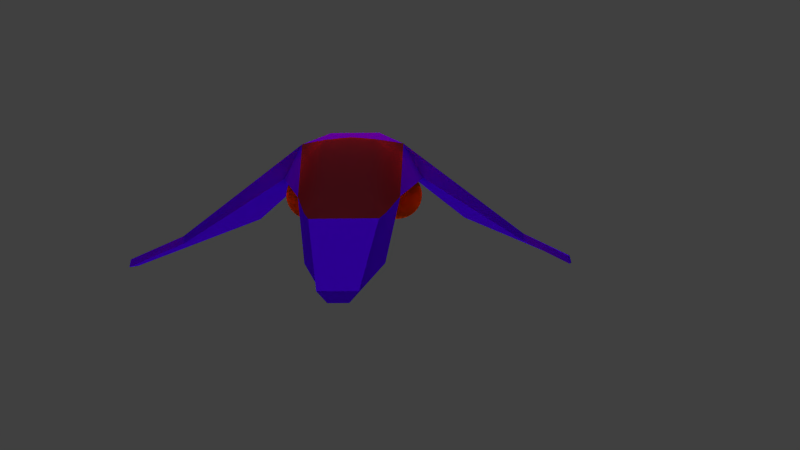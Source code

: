 # Source: ship1.blend  (saved by Blender 2.61.0; exported with 4.5.12 LTS)
import bpy
from mathutils import Matrix  # noqa: F401  (used for matrix-valued properties, if any)

bpy.ops.wm.read_factory_settings(use_empty=True)
scene = bpy.context.scene
scene.name = 'Scene'

# ---- collections
col_collection_1 = bpy.data.collections.new('Collection 1'); scene.collection.children.link(col_collection_1)

# ---- materials (node trees are filled in below, after node groups)
mat_material = bpy.data.materials.new('Material')
mat_material.alpha_threshold = 0.0
mat_material.use_transparent_shadow = False
mat_material.diffuse_color = (0.06741, 0.0, 0.8, 1.0)
mat_material.roughness = 0.5
mat_material.line_color = (0.0, 0.0, 0.0, 1.0)
mat_material_001 = bpy.data.materials.new('Material.001')
mat_material_001.alpha_threshold = 0.0
mat_material_001.use_transparent_shadow = False
mat_material_001.diffuse_color = (0.1193, 0.01095, 0.01702, 1.0)
mat_material_001.roughness = 0.5
mat_material_001.line_color = (0.0, 0.0, 0.0, 0.7)
mat_material_002 = bpy.data.materials.new('Material.002')
mat_material_002.alpha_threshold = 0.0
mat_material_002.use_transparent_shadow = False
mat_material_002.diffuse_color = (0.8, 0.07216, 0.0, 1.0)
mat_material_002.roughness = 0.5
mat_material_002.line_color = (0.0, 0.0, 0.0, 1.0)

# ---- material node trees

# ---- world
world_world = bpy.data.worlds.new('World'); scene.world = world_world
world_world.color = (0.05088, 0.05088, 0.05088)
world_world.use_sun_shadow = False
world_world.sun_shadow_jitter_overblur = 0.0
world_world.cycles.sampling_method = 'MANUAL'
world_world.cycles.sample_map_resolution = 256

# ---- cameras
cam_camera = bpy.data.cameras.new('Camera')
cam_camera.clip_end = 100.0
cam_camera.lens = 35.0
cam_camera.sensor_width = 32.0
cam_camera.sensor_height = 18.0
cam_camera.ortho_scale = 7.314
cam_camera.dof.focus_distance = 0.0
cam_camera.dof.aperture_fstop = 128.0

# ---- lights
light_point_003 = bpy.data.lights.new('Point.003', 'POINT')
light_point_003.color = (1.0, 0.0, 0.0)
light_point_003.transmission_factor = 0.0
light_point_003.energy = 100.0
light_point_003.shadow_buffer_clip_start = 0.5
light_point_003.shadow_soft_size = 1.0
light_point_003.shadow_maximum_resolution = 0.006
light_point_003.use_absolute_resolution = True
light_point_003.cycles.use_multiple_importance_sampling = False
light_point_002 = bpy.data.lights.new('Point.002', 'POINT')
light_point_002.color = (1.0, 0.0, 0.0)
light_point_002.transmission_factor = 0.0
light_point_002.energy = 100.0
light_point_002.shadow_buffer_clip_start = 0.5
light_point_002.shadow_soft_size = 1.0
light_point_002.shadow_maximum_resolution = 0.006
light_point_002.use_absolute_resolution = True
light_point_002.cycles.use_multiple_importance_sampling = False
light_point_001 = bpy.data.lights.new('Point.001', 'POINT')
light_point_001.color = (1.0, 0.0, 0.0)
light_point_001.transmission_factor = 0.0
light_point_001.energy = 100.0
light_point_001.shadow_buffer_clip_start = 0.5
light_point_001.shadow_soft_size = 1.0
light_point_001.shadow_maximum_resolution = 0.006
light_point_001.use_absolute_resolution = True
light_point_001.cycles.use_multiple_importance_sampling = False
light_point = bpy.data.lights.new('Point', 'POINT')
light_point.color = (1.0, 0.0, 0.0)
light_point.transmission_factor = 0.0
light_point.energy = 100.0
light_point.shadow_buffer_clip_start = 0.5
light_point.shadow_soft_size = 1.0
light_point.shadow_maximum_resolution = 0.006
light_point.use_absolute_resolution = True
light_point.cycles.use_multiple_importance_sampling = False
light_lamp_001 = bpy.data.lights.new('Lamp.001', 'SUN')
light_lamp_001.transmission_factor = 0.0
light_lamp_001.cutoff_distance = 30.0
light_lamp_001.angle = 1.571
light_lamp_001.energy = 1.0
light_lamp_001.shadow_buffer_clip_start = 1.001
light_lamp_001.shadow_soft_size = 1.0
light_lamp_001.shadow_cascade_max_distance = 1000.0
light_lamp_001.cycles.use_multiple_importance_sampling = False
light_lamp = bpy.data.lights.new('Lamp', 'SUN')
light_lamp.transmission_factor = 0.0
light_lamp.cutoff_distance = 30.0
light_lamp.angle = 1.571
light_lamp.energy = 1.0
light_lamp.shadow_buffer_clip_start = 1.001
light_lamp.shadow_soft_size = 1.0
light_lamp.shadow_cascade_max_distance = 1000.0
light_lamp.cycles.use_multiple_importance_sampling = False

# ---- meshes
me_cube = bpy.data.meshes.new('Cube')
me_cube.from_pydata([(0.52, -0.9958, 0.05595), (0.5785, -0.9958, 0.05018), (0.6348, -0.9958, 0.03311), (0.6867, -0.9958, 0.00539), (0.7321, -0.2089, -0.03192), (0.7694, -0.2089, -0.07738), (0.7972, -0.2089, -0.1292), (0.8142, -0.2089, -0.1855), (0.82, -0.2089, -0.2441), (0.8142, -0.2089, -0.3026), (0.7972, -0.2089, -0.3589), (0.7694, -0.2089, -0.4107), (0.7321, -0.2089, -0.4562), (0.6867, -0.2089, -0.4935), (0.6348, -0.2089, -0.5212), (0.5785, -0.2089, -0.5383), (0.52, -0.2089, -0.5441), (0.4615, -0.2089, -0.5383), (0.4052, -0.2089, -0.5212), (0.3533, -0.2089, -0.4935), (0.3079, -0.2089, -0.4562), (0.2706, -0.2089, -0.4107), (0.2428, -0.2089, -0.3589), (0.2258, -0.2089, -0.3026), (0.22, -0.4558, -0.2441), (0.2258, -0.6573, -0.1855), (0.2428, -0.8703, -0.1292), (0.2706, -1.113, -0.07738), (0.3079, -1.06, -0.03192), (0.3533, -0.9958, 0.00539), (0.4052, -1.025, 0.03311), (0.4615, -0.9958, 0.05018), (0.331, -1.409, -0.05233), (0.3683, -1.409, -0.056), (0.4041, -1.409, -0.06687), (0.4372, -1.409, -0.08452), (0.4661, -1.409, -0.1083), (0.4898, -1.409, -0.1372), (0.5075, -1.409, -0.1702), (0.5184, -1.409, -0.2061), (0.522, -1.409, -0.2433), (0.5184, -1.409, -0.2806), (0.5075, -1.409, -0.3164), (0.4898, -1.409, -0.3494), (0.4661, -1.409, -0.3784), (0.4372, -1.409, -0.4021), (0.4041, -1.409, -0.4198), (0.3683, -1.409, -0.4306), (0.331, -1.409, -0.4343), (0.2938, -1.409, -0.4306), (0.258, -1.409, -0.4198), (0.2249, -1.409, -0.4021), (0.196, -1.409, -0.3784), (0.1722, -1.409, -0.3494), (0.1546, -1.409, -0.3164), (0.1437, -1.409, -0.2806), (0.1401, -1.409, -0.2433), (0.1437, -1.409, -0.2061), (0.1546, -1.409, -0.1702), (0.1722, -1.409, -0.1372), (0.196, -1.409, -0.1083), (0.2249, -1.409, -0.08452), (0.258, -1.409, -0.06687), (0.2938, -1.409, -0.056), (0.52, -0.632, -0.09633), (0.42, -0.8581, -0.2441), (-0.52, -0.9957, 0.05997), (-0.4615, -0.9957, 0.05421), (-0.4052, -1.025, 0.03713), (-0.3533, -0.9957, 0.009412), (-0.3079, -1.06, -0.0279), (-0.2706, -1.113, -0.07336), (-0.2428, -0.8702, -0.1252), (-0.2258, -0.6572, -0.1815), (-0.22, -0.4557, -0.24), (-0.2258, -0.2088, -0.2986), (-0.2428, -0.2088, -0.3548), (-0.2706, -0.2088, -0.4067), (-0.3079, -0.2088, -0.4522), (-0.3533, -0.2088, -0.4895), (-0.4052, -0.2088, -0.5172), (-0.4615, -0.2088, -0.5343), (-0.52, -0.2088, -0.54), (-0.5785, -0.2088, -0.5343), (-0.6348, -0.2088, -0.5172), (-0.6867, -0.2088, -0.4895), (-0.7321, -0.2088, -0.4522), (-0.7694, -0.2088, -0.4067), (-0.7972, -0.2088, -0.3548), (-0.8142, -0.2088, -0.2986), (-0.82, -0.2088, -0.24), (-0.8142, -0.2088, -0.1815), (-0.7972, -0.2088, -0.1252), (-0.7694, -0.2088, -0.07336), (-0.7321, -0.2088, -0.0279), (-0.6867, -0.9957, 0.009412), (-0.6348, -0.9957, 0.03713), (-0.5785, -0.9957, 0.05421), (-0.331, -1.409, -0.04977), (-0.2938, -1.409, -0.05344), (-0.258, -1.409, -0.06431), (-0.2249, -1.409, -0.08196), (-0.196, -1.409, -0.1057), (-0.1722, -1.409, -0.1347), (-0.1546, -1.409, -0.1677), (-0.1437, -1.409, -0.2035), (-0.1401, -1.409, -0.2408), (-0.1437, -1.409, -0.278), (-0.1546, -1.409, -0.3138), (-0.1722, -1.409, -0.3469), (-0.196, -1.409, -0.3758), (-0.2249, -1.409, -0.3996), (-0.258, -1.409, -0.4172), (-0.2938, -1.409, -0.4281), (-0.331, -1.409, -0.4317), (-0.3683, -1.409, -0.4281), (-0.4041, -1.409, -0.4172), (-0.4372, -1.409, -0.3996), (-0.4661, -1.409, -0.3758), (-0.4898, -1.409, -0.3469), (-0.5075, -1.409, -0.3138), (-0.5184, -1.409, -0.278), (-0.522, -1.409, -0.2408), (-0.5184, -1.409, -0.2035), (-0.5075, -1.409, -0.1677), (-0.4898, -1.409, -0.1347), (-0.4661, -1.409, -0.1057), (-0.4372, -1.409, -0.08196), (-0.4041, -1.409, -0.06431), (-0.3683, -1.409, -0.05344), (-0.52, -0.6319, -0.09231), (-0.42, -0.858, -0.24), (0.8326, -0.203, -0.03015), (0.4089, -1.331, -0.03015), (-0.4089, -1.331, -0.03015), (-0.8326, -0.203, -0.03015), (0.6007, -0.203, 0.3903), (0.4089, -1.331, 0.1548), (-0.4089, -1.331, 0.1548), (-0.6007, -0.203, 0.3903), (-1.455, -2.0, -0.9378), (-2.007, 0.14, -0.6324), (2.007, 0.14, -0.6324), (1.455, -2.0, -0.9378), (-2.007, 0.14, -0.7227), (-1.455, -2.0, -1.028), (1.455, -2.0, -1.028), (2.007, 0.14, -0.7227), (2.605, 0.05139, -1.028), (2.402, 0.9841, -0.7292), (2.376, 0.9841, -0.6389), (2.579, 0.05139, -0.9378), (-2.605, 0.05139, -1.028), (-2.402, 0.9841, -0.7292), (-2.579, 0.05139, -0.9378), (-2.376, 0.9841, -0.6389), (-0.3313, -0.203, -0.3053), (0.3313, -0.203, -0.3053), (-0.4125, 1.585, -0.5022), (0.4125, 1.585, -0.5022), (0.3559, 1.585, -0.03015), (-0.3559, 1.585, -0.03015), (-0.1951, 2.554, -0.4443), (0.1951, 2.554, -0.4443), (-0.1011, 2.531, -0.5692), (0.1011, 2.531, -0.5692), (0.5644, 0.6909, -0.03015), (-0.5644, 0.6909, -0.03015), (0.0, -1.568, 0.1548), (-0.3004, -0.7672, 0.4231), (0.3004, -0.7672, 0.4231), (-0.4227, 0.6909, 0.239), (0.4227, 0.6909, 0.239), (-0.4771, 0.2439, 0.3521), (-0.4262, 1.138, 0.04458), (0.4771, 0.2439, 0.3521), (0.4262, 1.138, 0.04458), (-0.5281, 0.02049, 0.3611), (-0.4452, 0.4674, 0.2994), (-0.4238, 1.361, -0.03083), (-0.4173, 0.9143, 0.1416), (0.5281, 0.02049, 0.3611), (0.4452, 0.4674, 0.2994), (0.4238, 1.361, -0.03083), (0.4173, 0.9143, 0.1416), (0.0, 0.6909, 0.414), (0.0, 0.2439, 0.5271), (0.0, 1.138, 0.2196), (0.0, 0.02049, 0.5113), (0.0, 0.4674, 0.4744), (0.0, 0.9143, 0.3166), (0.0, 1.361, 0.08487), (0.2815, 0.6909, 0.388), (-0.2815, 0.6909, 0.388), (0.2909, 0.2439, 0.501), (-0.2909, 0.2439, 0.501), (-0.2721, 1.138, 0.1936), (0.2721, 1.138, 0.1936), (0.2957, 0.02049, 0.4852), (-0.2957, 0.02049, 0.4852), (0.2862, 0.4674, 0.4484), (-0.2862, 0.4674, 0.4484), (0.2768, 0.9143, 0.2906), (-0.2768, 0.9143, 0.2906), (-0.2673, 1.361, 0.08767), (0.2673, 1.361, 0.08767)], [], [(65, 33, 32), (65, 34, 33), (65, 35, 34), (65, 36, 35), (64, 4, 5), (65, 37, 36), (64, 5, 6), (65, 38, 37), (64, 6, 7), (65, 39, 38), (64, 7, 8), (65, 40, 39), (64, 8, 9), (65, 41, 40), (64, 9, 10), (65, 42, 41), (64, 10, 11), (65, 43, 42), (64, 11, 12), (65, 44, 43), (64, 12, 13), (65, 45, 44), (64, 13, 14), (65, 46, 45), (64, 14, 15), (65, 47, 46), (64, 15, 16), (65, 48, 47), (64, 16, 17), (65, 49, 48), (64, 17, 18), (65, 50, 49), (64, 18, 19), (65, 51, 50), (64, 19, 20), (65, 52, 51), (64, 20, 21), (65, 53, 52), (64, 21, 22), (65, 54, 53), (64, 22, 23), (65, 55, 54), (65, 56, 55), (65, 57, 56), (65, 58, 57), (65, 59, 58), (65, 60, 59), (65, 61, 60), (65, 62, 61), (65, 63, 62), (65, 32, 63), (131, 99, 98), (131, 100, 99), (131, 101, 100), (131, 102, 101), (131, 103, 102), (131, 104, 103), (131, 105, 104), (131, 106, 105), (131, 107, 106), (130, 75, 76), (131, 108, 107), (130, 76, 77), (131, 109, 108), (130, 77, 78), (131, 110, 109), (130, 78, 79), (131, 111, 110), (130, 79, 80), (131, 112, 111), (130, 80, 81), (131, 113, 112), (130, 81, 82), (131, 114, 113), (130, 82, 83), (131, 115, 114), (130, 83, 84), (131, 116, 115), (130, 84, 85), (131, 117, 116), (130, 85, 86), (131, 118, 117), (130, 86, 87), (131, 119, 118), (130, 87, 88), (131, 120, 119), (130, 88, 89), (131, 121, 120), (130, 89, 90), (131, 122, 121), (130, 90, 91), (131, 123, 122), (130, 91, 92), (131, 124, 123), (130, 92, 93), (131, 125, 124), (130, 93, 94), (131, 126, 125), (131, 127, 126), (131, 128, 127), (131, 129, 128), (131, 98, 129), (166, 157, 159), (166, 132, 157), (167, 158, 156), (135, 167, 156), (132, 133, 157), (134, 135, 156), (133, 134, 156), (133, 156, 157), (132, 166, 136), (135, 139, 167), (162, 163, 165), (162, 165, 164), (159, 158, 164), (159, 164, 165), (160, 159, 165), (160, 165, 163), (158, 161, 164), (161, 162, 164), (161, 160, 163), (161, 163, 162), (157, 156, 158), (157, 158, 159), (152, 154, 155), (152, 155, 153), (149, 150, 151), (149, 151, 148), (140, 141, 154), (141, 155, 154), (142, 143, 151), (142, 151, 150), (141, 144, 153), (141, 153, 155), (145, 140, 152), (140, 154, 152), (144, 145, 152), (144, 152, 153), (143, 146, 148), (143, 148, 151), (147, 142, 149), (142, 150, 149), (146, 147, 148), (147, 149, 148), (133, 132, 146), (132, 147, 146), (132, 136, 142), (132, 142, 147), (137, 133, 143), (133, 146, 143), (135, 134, 145), (135, 145, 144), (134, 138, 140), (134, 140, 145), (139, 135, 141), (135, 144, 141), (136, 137, 143), (136, 143, 142), (138, 139, 140), (139, 141, 140), (138, 168, 169), (137, 170, 168), (136, 170, 137), (168, 170, 169), (138, 169, 139), (134, 168, 138), (133, 168, 134), (133, 137, 168), (136, 139, 169), (136, 169, 170), (139, 177, 167), (177, 173, 167), (173, 178, 167), (178, 171, 167), (171, 180, 167), (180, 174, 167), (174, 179, 167), (183, 176, 166), (176, 184, 166), (184, 172, 166), (172, 182, 166), (182, 175, 166), (175, 181, 166), (181, 136, 166), (188, 139, 136), (191, 160, 161), (181, 198, 136), (198, 188, 136), (188, 199, 139), (199, 177, 139), (179, 204, 161), (204, 191, 161), (191, 205, 160), (205, 183, 160), (159, 160, 183), (159, 183, 166), (158, 179, 161), (158, 167, 179), (204, 179, 174), (204, 174, 196), (191, 204, 196), (191, 196, 187), (205, 191, 197), (191, 187, 197), (183, 205, 176), (205, 197, 176), (196, 174, 180), (196, 180, 203), (187, 196, 203), (187, 203, 190), (197, 187, 202), (187, 190, 202), (176, 197, 184), (197, 202, 184), (203, 180, 171), (203, 171, 193), (190, 203, 193), (190, 193, 185), (202, 190, 192), (190, 185, 192), (184, 202, 172), (202, 192, 172), (193, 171, 178), (193, 178, 201), (185, 193, 201), (185, 201, 189), (192, 185, 200), (185, 189, 200), (172, 192, 182), (192, 200, 182), (201, 178, 173), (201, 173, 195), (189, 201, 195), (189, 195, 186), (200, 189, 194), (189, 186, 194), (182, 200, 175), (200, 194, 175), (195, 173, 199), (173, 177, 199), (186, 195, 188), (195, 199, 188), (194, 186, 188), (194, 188, 198), (175, 194, 198), (175, 198, 181), (98, 66, 129), (66, 97, 129), (96, 128, 97), (128, 129, 97), (95, 127, 96), (127, 128, 96), (94, 126, 95), (126, 127, 95), (93, 125, 94), (125, 126, 94), (92, 124, 93), (124, 125, 93), (91, 123, 92), (123, 124, 92), (90, 122, 91), (122, 123, 91), (89, 121, 122), (89, 122, 90), (88, 120, 121), (88, 121, 89), (87, 119, 120), (87, 120, 88), (86, 118, 119), (86, 119, 87), (85, 117, 118), (85, 118, 86), (84, 116, 117), (84, 117, 85), (83, 115, 116), (83, 116, 84), (82, 114, 115), (82, 115, 83), (81, 113, 114), (81, 114, 82), (80, 112, 113), (80, 113, 81), (79, 111, 112), (79, 112, 80), (78, 110, 111), (78, 111, 79), (77, 109, 110), (77, 110, 78), (76, 108, 109), (76, 109, 77), (75, 107, 108), (75, 108, 76), (74, 106, 107), (74, 107, 75), (73, 105, 106), (73, 106, 74), (72, 104, 105), (72, 105, 73), (71, 103, 104), (71, 104, 72), (70, 102, 71), (102, 103, 71), (69, 101, 70), (101, 102, 70), (68, 100, 69), (100, 101, 69), (67, 99, 68), (99, 100, 68), (66, 98, 67), (98, 99, 67), (32, 0, 31), (32, 31, 63), (30, 62, 63), (30, 63, 31), (29, 61, 62), (29, 62, 30), (28, 60, 61), (28, 61, 29), (27, 59, 60), (27, 60, 28), (26, 58, 27), (58, 59, 27), (25, 57, 26), (57, 58, 26), (24, 56, 25), (56, 57, 25), (23, 55, 24), (55, 56, 24), (22, 54, 23), (54, 55, 23), (21, 53, 22), (53, 54, 22), (20, 52, 21), (52, 53, 21), (19, 51, 20), (51, 52, 20), (18, 50, 19), (50, 51, 19), (17, 49, 18), (49, 50, 18), (16, 48, 17), (48, 49, 17), (15, 47, 16), (47, 48, 16), (14, 46, 15), (46, 47, 15), (13, 45, 14), (45, 46, 14), (12, 44, 13), (44, 45, 13), (11, 43, 12), (43, 44, 12), (10, 42, 11), (42, 43, 11), (9, 41, 10), (41, 42, 10), (8, 40, 9), (40, 41, 9), (7, 39, 40), (7, 40, 8), (6, 38, 39), (6, 39, 7), (5, 37, 38), (5, 38, 6), (4, 36, 37), (4, 37, 5), (3, 35, 36), (3, 36, 4), (2, 34, 35), (2, 35, 3), (1, 33, 34), (1, 34, 2), (0, 32, 33), (0, 33, 1), (136, 166, 167), (136, 167, 139), (166, 183, 179), (166, 179, 167), (160, 161, 179), (160, 179, 183)])
me_cube.polygons.foreach_set('use_smooth', [1, 1, 1, 1, 1, 1, 1, 1, 1, 1, 1, 1, 1, 1, 1, 1, 1, 1, 1, 1, 1, 1, 1, 1, 1, 1, 1, 1, 1, 1, 1, 1, 1, 1, 1, 1, 1, 1, 1, 1, 1, 1, 1, 1, 1, 1, 1, 1, 1, 1, 1, 1, 1, 1, 1, 1, 1, 1, 1, 1, 1, 1, 1, 1, 1, 1, 1, 1, 1, 1, 1, 1, 1, 1, 1, 1, 1, 1, 1, 1, 1, 1, 1, 1, 1, 1, 1, 1, 1, 1, 1, 1, 1, 1, 1, 1, 1, 1, 1, 1, 1, 1, 0, 0, 0, 0, 0, 0, 0, 0, 0, 0, 0, 0, 0, 0, 0, 0, 0, 0, 0, 0, 0, 0, 0, 0, 0, 0, 0, 0, 0, 0, 0, 0, 0, 0, 0, 0, 0, 0, 0, 0, 0, 0, 0, 0, 0, 0, 0, 0, 0, 0, 0, 0, 0, 0, 0, 0, 0, 0, 0, 0, 0, 0, 0, 0, 0, 0, 0, 0, 1, 1, 1, 1, 1, 1, 1, 1, 1, 1, 1, 1, 1, 1, 1, 1, 1, 1, 1, 1, 1, 1, 1, 1, 0, 0, 0, 0, 1, 1, 1, 1, 1, 1, 1, 1, 1, 1, 1, 1, 1, 1, 1, 1, 1, 1, 1, 1, 1, 1, 1, 1, 1, 1, 1, 1, 1, 1, 1, 1, 1, 1, 1, 1, 1, 1, 1, 1, 1, 1, 1, 1, 1, 1, 1, 1, 1, 1, 1, 1, 1, 1, 1, 1, 1, 1, 1, 1, 1, 1, 1, 1, 1, 1, 1, 1, 1, 1, 1, 1, 1, 1, 1, 1, 1, 1, 1, 1, 1, 1, 1, 1, 1, 1, 1, 1, 1, 1, 1, 1, 1, 1, 1, 1, 1, 1, 1, 1, 1, 1, 1, 1, 1, 1, 1, 1, 1, 1, 1, 1, 1, 1, 1, 1, 1, 1, 1, 1, 1, 1, 1, 1, 1, 1, 1, 1, 1, 1, 1, 1, 1, 1, 1, 1, 1, 1, 1, 1, 1, 1, 1, 1, 1, 1, 1, 1, 1, 1, 1, 1, 1, 1, 1, 1, 1, 1, 1, 1, 1, 1, 1, 1, 1, 1, 1, 1, 1, 1, 1, 1, 1, 1, 1, 1, 1, 1, 1, 1, 0, 0])
me_cube.polygons.foreach_set('material_index', [2, 2, 2, 2, 2, 2, 2, 2, 2, 2, 2, 2, 2, 2, 2, 2, 2, 2, 2, 2, 2, 2, 2, 2, 2, 2, 2, 2, 2, 2, 2, 2, 2, 2, 2, 2, 2, 2, 2, 2, 2, 2, 2, 2, 2, 2, 2, 2, 2, 2, 2, 2, 2, 2, 2, 2, 2, 2, 2, 2, 2, 2, 2, 2, 2, 2, 2, 2, 2, 2, 2, 2, 2, 2, 2, 2, 2, 2, 2, 2, 2, 2, 2, 2, 2, 2, 2, 2, 2, 2, 2, 2, 2, 2, 2, 2, 2, 2, 2, 2, 2, 2, 0, 0, 0, 0, 0, 0, 0, 0, 0, 0, 0, 0, 0, 0, 0, 0, 0, 0, 0, 0, 0, 0, 0, 0, 0, 0, 0, 0, 0, 0, 0, 0, 0, 0, 0, 0, 0, 0, 0, 0, 0, 0, 0, 0, 0, 0, 0, 0, 0, 0, 0, 0, 0, 0, 0, 0, 0, 0, 0, 0, 0, 0, 0, 0, 0, 0, 0, 0, 1, 1, 1, 1, 1, 1, 1, 1, 1, 1, 1, 1, 1, 1, 1, 1, 1, 1, 1, 1, 1, 1, 1, 1, 0, 0, 0, 0, 1, 1, 1, 1, 1, 1, 1, 1, 1, 1, 1, 1, 1, 1, 1, 1, 1, 1, 1, 1, 1, 1, 1, 1, 1, 1, 1, 1, 1, 1, 1, 1, 1, 1, 1, 1, 1, 1, 1, 1, 1, 1, 1, 1, 1, 1, 1, 1, 0, 0, 0, 0, 0, 0, 2, 0, 0, 0, 0, 0, 0, 0, 0, 0, 0, 0, 0, 0, 0, 0, 0, 0, 0, 0, 0, 0, 0, 0, 0, 0, 0, 0, 0, 0, 0, 0, 0, 0, 0, 0, 0, 0, 0, 0, 0, 0, 0, 0, 0, 0, 0, 0, 0, 0, 0, 0, 0, 0, 0, 0, 0, 0, 0, 0, 0, 0, 0, 0, 0, 0, 0, 0, 0, 0, 0, 0, 0, 0, 0, 0, 0, 0, 0, 0, 0, 0, 0, 0, 0, 0, 0, 0, 0, 0, 0, 0, 0, 0, 0, 0, 0, 0, 0, 0, 0, 0, 0, 0, 0, 0, 0, 0, 0, 0, 0, 0, 0, 0, 0, 0, 0, 0, 0, 0, 0, 0, 0, 0, 0, 0, 0, 0])
_uv = me_cube.uv_layers.new(name='UVMap')
_uv.uv.foreach_set('vector', [0.8489, 0.06656, 0.7994, 0.08076, 0.7961, 0.07093, 0.8489, 0.06656, 0.8043, 0.08953, 0.7994, 0.08076, 0.8489, 0.06656, 0.8106, 0.09703, 0.8043, 0.08953, 0.8489, 0.06656, 0.818, 0.1031, 0.8106, 0.09703, 0.3543, 0.8475, 0.3833, 0.8523, 0.3833, 0.8563, 0.8489, 0.06656, 0.8261, 0.1077, 0.818, 0.1031, 0.3543, 0.8475, 0.3833, 0.8563, 0.3828, 0.8605, 0.8489, 0.06656, 0.8348, 0.1107, 0.8261, 0.1077, 0.3543, 0.8475, 0.3828, 0.8605, 0.3819, 0.8647, 0.8489, 0.06656, 0.8437, 0.1123, 0.8348, 0.1107, 0.3543, 0.8475, 0.3819, 0.8647, 0.3803, 0.8689, 0.8489, 0.06656, 0.8527, 0.1123, 0.8437, 0.1123, 0.3543, 0.8475, 0.3803, 0.8689, 0.3781, 0.873, 0.8489, 0.06656, 0.8616, 0.1108, 0.8527, 0.1123, 0.3543, 0.8475, 0.3781, 0.873, 0.3752, 0.8769, 0.8489, 0.06656, 0.8702, 0.1078, 0.8616, 0.1108, 0.3543, 0.8475, 0.3752, 0.8769, 0.3716, 0.8802, 0.8489, 0.06656, 0.8782, 0.1033, 0.8702, 0.1078, 0.3543, 0.8475, 0.3716, 0.8802, 0.3675, 0.8831, 0.8489, 0.06656, 0.8854, 0.09746, 0.8782, 0.1033, 0.3543, 0.8475, 0.3675, 0.8831, 0.3628, 0.8852, 0.8489, 0.06656, 0.8917, 0.09025, 0.8854, 0.09746, 0.3543, 0.8475, 0.3628, 0.8852, 0.3579, 0.8865, 0.8489, 0.06656, 0.8966, 0.08183, 0.8917, 0.09025, 0.3543, 0.8475, 0.3579, 0.8865, 0.3527, 0.8869, 0.8489, 0.06656, 0.9, 0.07238, 0.8966, 0.08183, 0.3543, 0.8475, 0.3527, 0.8869, 0.3476, 0.8863, 0.8489, 0.06656, 0.9016, 0.06219, 0.9, 0.07238, 0.3543, 0.8475, 0.3476, 0.8863, 0.3426, 0.885, 0.8489, 0.06656, 0.9011, 0.05159, 0.9016, 0.06219, 0.3543, 0.8475, 0.3426, 0.885, 0.3379, 0.883, 0.8489, 0.06656, 0.8985, 0.04104, 0.9011, 0.05159, 0.3543, 0.8475, 0.3379, 0.883, 0.3337, 0.8802, 0.8489, 0.06656, 0.8936, 0.03103, 0.8985, 0.04104, 0.3543, 0.8475, 0.3337, 0.8802, 0.33, 0.8767, 0.8489, 0.06656, 0.8866, 0.02209, 0.8936, 0.03103, 0.3543, 0.8475, 0.33, 0.8767, 0.3269, 0.8728, 0.8489, 0.06656, 0.8777, 0.01473, 0.8866, 0.02209, 0.3543, 0.8475, 0.3269, 0.8728, 0.3245, 0.8685, 0.8489, 0.06656, 0.8672, 0.009415, 0.8777, 0.01473, 0.3543, 0.8475, 0.3245, 0.8685, 0.3229, 0.864, 0.8489, 0.06656, 0.8558, 0.006481, 0.8672, 0.009415, 0.8489, 0.06656, 0.8439, 0.006132, 0.8558, 0.006481, 0.8489, 0.06656, 0.8323, 0.008406, 0.8439, 0.006132, 0.8489, 0.06656, 0.8214, 0.01317, 0.8323, 0.008406, 0.8489, 0.06656, 0.812, 0.02012, 0.8214, 0.01317, 0.8489, 0.06656, 0.8044, 0.02884, 0.812, 0.02012, 0.8489, 0.06656, 0.7989, 0.03882, 0.8044, 0.02884, 0.8489, 0.06656, 0.7957, 0.04952, 0.7989, 0.03882, 0.8489, 0.06656, 0.7948, 0.06038, 0.7957, 0.04952, 0.8489, 0.06656, 0.7961, 0.07093, 0.7948, 0.06038, 0.5919, 0.8925, 0.5405, 0.9072, 0.54, 0.8968, 0.5919, 0.8925, 0.5431, 0.9176, 0.5405, 0.9072, 0.5919, 0.8925, 0.5479, 0.9275, 0.5431, 0.9176, 0.5919, 0.8925, 0.5548, 0.9363, 0.5479, 0.9275, 0.5919, 0.8925, 0.5636, 0.9436, 0.5548, 0.9363, 0.5919, 0.8925, 0.5739, 0.9488, 0.5636, 0.9436, 0.5919, 0.8925, 0.5852, 0.9517, 0.5739, 0.9488, 0.5919, 0.8925, 0.5969, 0.952, 0.5852, 0.9517, 0.5919, 0.8925, 0.6084, 0.9498, 0.5969, 0.952, 0.5124, 0.8475, 0.54, 0.8686, 0.5378, 0.8728, 0.5919, 0.8925, 0.619, 0.9451, 0.6084, 0.9498, 0.5124, 0.8475, 0.5378, 0.8728, 0.5349, 0.8768, 0.5919, 0.8925, 0.6283, 0.9382, 0.619, 0.9451, 0.5124, 0.8475, 0.5349, 0.8768, 0.5313, 0.8802, 0.5919, 0.8925, 0.6358, 0.9297, 0.6283, 0.9382, 0.5124, 0.8475, 0.5313, 0.8802, 0.5271, 0.8831, 0.5919, 0.8925, 0.6412, 0.9198, 0.6358, 0.9297, 0.5124, 0.8475, 0.5271, 0.8831, 0.5225, 0.8852, 0.5919, 0.8925, 0.6444, 0.9093, 0.6412, 0.9198, 0.5124, 0.8475, 0.5225, 0.8852, 0.5175, 0.8865, 0.5919, 0.8925, 0.6452, 0.8986, 0.6444, 0.9093, 0.5124, 0.8475, 0.5175, 0.8865, 0.5124, 0.8868, 0.5919, 0.8925, 0.644, 0.8882, 0.6452, 0.8986, 0.5124, 0.8475, 0.5124, 0.8868, 0.5072, 0.8864, 0.5919, 0.8925, 0.6408, 0.8785, 0.644, 0.8882, 0.5124, 0.8475, 0.5072, 0.8864, 0.5023, 0.8851, 0.5919, 0.8925, 0.6359, 0.8699, 0.6408, 0.8785, 0.5124, 0.8475, 0.5023, 0.8851, 0.4976, 0.8831, 0.5919, 0.8925, 0.6297, 0.8625, 0.6359, 0.8699, 0.5124, 0.8475, 0.4976, 0.8831, 0.4934, 0.8804, 0.5919, 0.8925, 0.6224, 0.8565, 0.6297, 0.8625, 0.5124, 0.8475, 0.4934, 0.8804, 0.4897, 0.877, 0.5919, 0.8925, 0.6144, 0.852, 0.6224, 0.8565, 0.5124, 0.8475, 0.4897, 0.877, 0.4866, 0.8732, 0.5919, 0.8925, 0.6059, 0.849, 0.6144, 0.852, 0.5124, 0.8475, 0.4866, 0.8732, 0.4842, 0.8691, 0.5919, 0.8925, 0.5971, 0.8475, 0.6059, 0.849, 0.5124, 0.8475, 0.4842, 0.8691, 0.4825, 0.8647, 0.5919, 0.8925, 0.5882, 0.8475, 0.5971, 0.8475, 0.5124, 0.8475, 0.4825, 0.8647, 0.4815, 0.8603, 0.5919, 0.8925, 0.5795, 0.8489, 0.5882, 0.8475, 0.5124, 0.8475, 0.4815, 0.8603, 0.4811, 0.8558, 0.5919, 0.8925, 0.571, 0.8519, 0.5795, 0.8489, 0.5124, 0.8475, 0.4811, 0.8558, 0.4812, 0.8516, 0.5919, 0.8925, 0.5631, 0.8563, 0.571, 0.8519, 0.5124, 0.8475, 0.4812, 0.8516, 0.4818, 0.8475, 0.5919, 0.8925, 0.556, 0.862, 0.5631, 0.8563, 0.5919, 0.8925, 0.5498, 0.8691, 0.556, 0.862, 0.5919, 0.8925, 0.5449, 0.8774, 0.5498, 0.8691, 0.5919, 0.8925, 0.5416, 0.8868, 0.5449, 0.8774, 0.5919, 0.8925, 0.54, 0.8968, 0.5416, 0.8868, 0.5074, 0.2713, 0.3816, 0.2299, 0.586, 0.1992, 0.5074, 0.2713, 0.3786, 0.3089, 0.3816, 0.2299, 0.5074, 0.09647, 0.5846, 0.167, 0.3864, 0.1371, 0.3853, 0.05959, 0.5074, 0.09647, 0.3864, 0.1371, 0.3786, 0.3089, 0.2205, 0.2381, 0.3816, 0.2299, 0.2253, 0.1197, 0.3853, 0.05959, 0.3864, 0.1371, 0.2205, 0.2381, 0.2253, 0.1197, 0.3864, 0.1371, 0.2205, 0.2381, 0.3864, 0.1371, 0.3816, 0.2299, 0.3786, 0.3089, 0.5074, 0.2713, 0.4069, 0.3718, 0.3853, 0.05959, 0.4128, 0.0, 0.5074, 0.09647, 0.5942, 0.1827, 0.5957, 0.1853, 0.5939, 0.1855, 0.5942, 0.1827, 0.5939, 0.1855, 0.5931, 0.1834, 0.586, 0.1992, 0.5846, 0.167, 0.5931, 0.1834, 0.586, 0.1992, 0.5931, 0.1834, 0.5939, 0.1855, 0.619, 0.2283, 0.586, 0.1992, 0.5939, 0.1855, 0.619, 0.2283, 0.5939, 0.1855, 0.5957, 0.1853, 0.5846, 0.167, 0.619, 0.1365, 0.5931, 0.1834, 0.619, 0.1365, 0.5942, 0.1827, 0.5931, 0.1834, 0.619, 0.1365, 0.619, 0.2283, 0.5957, 0.1853, 0.619, 0.1365, 0.5957, 0.1853, 0.5942, 0.1827, 0.3816, 0.2299, 0.3864, 0.1371, 0.5846, 0.167, 0.3816, 0.2299, 0.5846, 0.167, 0.586, 0.1992, 0.1742, 0.4576, 0.1621, 0.4401, 0.2867, 0.3718, 0.1742, 0.4576, 0.2867, 0.3718, 0.2693, 0.4052, 0.5962, 0.8261, 0.6131, 0.8475, 0.4878, 0.7946, 0.5962, 0.8261, 0.4878, 0.7946, 0.5008, 0.7743, 0.619, 0.2866, 0.8322, 0.3092, 0.8269, 0.3718, 0.8322, 0.3092, 0.9163, 0.3366, 0.8269, 0.3718, 0.8639, 0.542, 0.7337, 0.3718, 0.9147, 0.505, 0.8639, 0.542, 0.9147, 0.505, 0.9311, 0.5997, 0.2909, 0.5369, 0.2626, 0.5279, 0.2693, 0.4052, 0.2909, 0.5369, 0.2693, 0.4052, 0.2867, 0.3718, 0.05191, 0.6151, 0.01848, 0.6122, 0.1742, 0.4576, 0.01848, 0.6122, 0.1621, 0.4401, 0.1742, 0.4576, 0.2626, 0.5279, 0.05191, 0.6151, 0.1742, 0.4576, 0.2626, 0.5279, 0.1742, 0.4576, 0.2693, 0.4052, 0.3429, 0.6217, 0.3766, 0.6183, 0.5008, 0.7743, 0.3429, 0.6217, 0.5008, 0.7743, 0.4878, 0.7946, 0.587, 0.7039, 0.6147, 0.695, 0.5962, 0.8261, 0.6147, 0.695, 0.6131, 0.8475, 0.5962, 0.8261, 0.3766, 0.6183, 0.587, 0.7039, 0.5008, 0.7743, 0.587, 0.7039, 0.5962, 0.8261, 0.5008, 0.7743, 0.3544, 0.3956, 0.5977, 0.4458, 0.3766, 0.6183, 0.5977, 0.4458, 0.587, 0.7039, 0.3766, 0.6183, 0.5977, 0.4458, 0.6452, 0.3718, 0.6147, 0.695, 0.5977, 0.4458, 0.6147, 0.695, 0.587, 0.7039, 0.3229, 0.3718, 0.3544, 0.3956, 0.3429, 0.6217, 0.3544, 0.3956, 0.3766, 0.6183, 0.3429, 0.6217, 0.2748, 0.7873, 0.03128, 0.8374, 0.05191, 0.6151, 0.2748, 0.7873, 0.05191, 0.6151, 0.2626, 0.5279, 0.03128, 0.8374, 0.0, 0.8614, 0.01848, 0.6122, 0.03128, 0.8374, 0.01848, 0.6122, 0.05191, 0.6151, 0.3229, 0.8614, 0.2748, 0.7873, 0.2909, 0.5369, 0.2748, 0.7873, 0.2626, 0.5279, 0.2909, 0.5369, 0.7037, 0.5997, 0.6452, 0.5038, 0.7337, 0.3718, 0.7037, 0.5997, 0.7337, 0.3718, 0.8639, 0.542, 0.6857, 0.1424, 0.798, 0.1424, 0.619, 0.2866, 0.798, 0.1424, 0.8322, 0.3092, 0.619, 0.2866, 0.1916, 0.1167, 0.1921, 0.1778, 0.09094, 0.1257, 0.1869, 0.2384, 0.09036, 0.2204, 0.1921, 0.1778, 0.0, 0.2758, 0.09036, 0.2204, 0.1869, 0.2384, 0.1921, 0.1778, 0.09036, 0.2204, 0.09094, 0.1257, 0.1916, 0.1167, 0.09094, 0.1257, 0.00765, 0.06056, 0.2253, 0.1197, 0.1921, 0.1778, 0.1916, 0.1167, 0.2205, 0.2381, 0.1921, 0.1778, 0.2253, 0.1197, 0.2205, 0.2381, 0.1869, 0.2384, 0.1921, 0.1778, 0.0, 0.2758, 0.00765, 0.06056, 0.09094, 0.1257, 0.0, 0.2758, 0.09094, 0.1257, 0.09036, 0.2204, 0.9273, 0.9308, 0.9216, 0.9082, 0.9417, 0.8398, 0.9216, 0.9082, 0.9164, 0.8879, 0.9417, 0.8398, 0.9164, 0.8879, 0.9149, 0.8674, 0.9417, 0.8398, 0.9149, 0.8674, 0.9138, 0.8467, 0.9417, 0.8398, 0.9138, 0.8467, 0.9153, 0.8244, 0.9417, 0.8398, 0.9153, 0.8244, 0.9171, 0.8013, 0.9417, 0.8398, 0.9171, 0.8013, 0.9168, 0.7783, 0.9417, 0.8398, 0.8265, 0.7783, 0.8262, 0.8013, 0.8016, 0.8398, 0.8262, 0.8013, 0.828, 0.8244, 0.8016, 0.8398, 0.828, 0.8244, 0.8295, 0.8467, 0.8016, 0.8398, 0.8295, 0.8467, 0.8284, 0.8674, 0.8016, 0.8398, 0.8284, 0.8674, 0.8269, 0.8879, 0.8016, 0.8398, 0.8269, 0.8879, 0.8217, 0.9082, 0.8016, 0.8398, 0.8217, 0.9082, 0.816, 0.9308, 0.8016, 0.8398, 0.8716, 0.9089, 0.9273, 0.9308, 0.816, 0.9308, 0.8716, 0.7819, 0.8365, 0.7574, 0.9068, 0.7574, 0.8217, 0.9082, 0.8457, 0.9088, 0.816, 0.9308, 0.8457, 0.9088, 0.8716, 0.9089, 0.816, 0.9308, 0.8716, 0.9089, 0.8976, 0.9088, 0.9273, 0.9308, 0.8976, 0.9088, 0.9216, 0.9082, 0.9273, 0.9308, 0.9168, 0.7783, 0.8978, 0.7823, 0.9068, 0.7574, 0.8978, 0.7823, 0.8716, 0.7819, 0.9068, 0.7574, 0.8716, 0.7819, 0.8455, 0.7823, 0.8365, 0.7574, 0.8455, 0.7823, 0.8265, 0.7783, 0.8365, 0.7574, 0.586, 0.1992, 0.619, 0.2283, 0.595, 0.2471, 0.586, 0.1992, 0.595, 0.2471, 0.5074, 0.2713, 0.5846, 0.167, 0.5936, 0.118, 0.619, 0.1365, 0.5846, 0.167, 0.5074, 0.09647, 0.5936, 0.118, 0.8978, 0.7823, 0.9168, 0.7783, 0.9171, 0.8013, 0.8978, 0.7823, 0.9171, 0.8013, 0.8973, 0.8062, 0.8716, 0.7819, 0.8978, 0.7823, 0.8973, 0.8062, 0.8716, 0.7819, 0.8973, 0.8062, 0.8716, 0.8068, 0.8455, 0.7823, 0.8716, 0.7819, 0.846, 0.8062, 0.8716, 0.7819, 0.8716, 0.8068, 0.846, 0.8062, 0.8265, 0.7783, 0.8455, 0.7823, 0.8262, 0.8013, 0.8455, 0.7823, 0.846, 0.8062, 0.8262, 0.8013, 0.8973, 0.8062, 0.9171, 0.8013, 0.9153, 0.8244, 0.8973, 0.8062, 0.9153, 0.8244, 0.8969, 0.8288, 0.8716, 0.8068, 0.8973, 0.8062, 0.8969, 0.8288, 0.8716, 0.8068, 0.8969, 0.8288, 0.8716, 0.8292, 0.846, 0.8062, 0.8716, 0.8068, 0.8464, 0.8288, 0.8716, 0.8068, 0.8716, 0.8292, 0.8464, 0.8288, 0.8262, 0.8013, 0.846, 0.8062, 0.828, 0.8244, 0.846, 0.8062, 0.8464, 0.8288, 0.828, 0.8244, 0.8969, 0.8288, 0.9153, 0.8244, 0.9138, 0.8467, 0.8969, 0.8288, 0.9138, 0.8467, 0.8961, 0.8504, 0.8716, 0.8292, 0.8969, 0.8288, 0.8961, 0.8504, 0.8716, 0.8292, 0.8961, 0.8504, 0.8716, 0.8508, 0.8464, 0.8288, 0.8716, 0.8292, 0.8472, 0.8504, 0.8716, 0.8292, 0.8716, 0.8508, 0.8472, 0.8504, 0.828, 0.8244, 0.8464, 0.8288, 0.8295, 0.8467, 0.8464, 0.8288, 0.8472, 0.8504, 0.8295, 0.8467, 0.8961, 0.8504, 0.9138, 0.8467, 0.9149, 0.8674, 0.8961, 0.8504, 0.9149, 0.8674, 0.8961, 0.8702, 0.8716, 0.8508, 0.8961, 0.8504, 0.8961, 0.8702, 0.8716, 0.8508, 0.8961, 0.8702, 0.8716, 0.8705, 0.8472, 0.8504, 0.8716, 0.8508, 0.8472, 0.8702, 0.8716, 0.8508, 0.8716, 0.8705, 0.8472, 0.8702, 0.8295, 0.8467, 0.8472, 0.8504, 0.8284, 0.8674, 0.8472, 0.8504, 0.8472, 0.8702, 0.8284, 0.8674, 0.8961, 0.8702, 0.9149, 0.8674, 0.9164, 0.8879, 0.8961, 0.8702, 0.9164, 0.8879, 0.8959, 0.8896, 0.8716, 0.8705, 0.8961, 0.8702, 0.8959, 0.8896, 0.8716, 0.8705, 0.8959, 0.8896, 0.8716, 0.8898, 0.8472, 0.8702, 0.8716, 0.8705, 0.8474, 0.8896, 0.8716, 0.8705, 0.8716, 0.8898, 0.8474, 0.8896, 0.8284, 0.8674, 0.8472, 0.8702, 0.8269, 0.8879, 0.8472, 0.8702, 0.8474, 0.8896, 0.8269, 0.8879, 0.8959, 0.8896, 0.9164, 0.8879, 0.8976, 0.9088, 0.9164, 0.8879, 0.9216, 0.9082, 0.8976, 0.9088, 0.8716, 0.8898, 0.8959, 0.8896, 0.8716, 0.9089, 0.8959, 0.8896, 0.8976, 0.9088, 0.8716, 0.9089, 0.8474, 0.8896, 0.8716, 0.8898, 0.8716, 0.9089, 0.8474, 0.8896, 0.8716, 0.9089, 0.8457, 0.9088, 0.8269, 0.8879, 0.8474, 0.8896, 0.8457, 0.9088, 0.8269, 0.8879, 0.8457, 0.9088, 0.8217, 0.9082, 0.7705, 0.7282, 0.7574, 0.7571, 0.7684, 0.728, 0.7574, 0.7571, 0.751, 0.7559, 0.7684, 0.728, 0.7446, 0.7537, 0.7663, 0.7272, 0.751, 0.7559, 0.7663, 0.7272, 0.7684, 0.728, 0.751, 0.7559, 0.7386, 0.7505, 0.7645, 0.726, 0.7446, 0.7537, 0.7645, 0.726, 0.7663, 0.7272, 0.7446, 0.7537, 0.6483, 0.7475, 0.7632, 0.7247, 0.7386, 0.7505, 0.7632, 0.7247, 0.7645, 0.726, 0.7386, 0.7505, 0.6452, 0.7259, 0.7622, 0.723, 0.6483, 0.7475, 0.7622, 0.723, 0.7632, 0.7247, 0.6483, 0.7475, 0.6461, 0.7034, 0.7614, 0.7204, 0.6452, 0.7259, 0.7614, 0.7204, 0.7622, 0.723, 0.6452, 0.7259, 0.6511, 0.6812, 0.7612, 0.7177, 0.6461, 0.7034, 0.7612, 0.7177, 0.7614, 0.7204, 0.6461, 0.7034, 0.6601, 0.6603, 0.7616, 0.715, 0.6511, 0.6812, 0.7616, 0.715, 0.7612, 0.7177, 0.6511, 0.6812, 0.673, 0.6416, 0.7628, 0.7126, 0.7616, 0.715, 0.673, 0.6416, 0.7616, 0.715, 0.6601, 0.6603, 0.6895, 0.6255, 0.7645, 0.7105, 0.7628, 0.7126, 0.6895, 0.6255, 0.7628, 0.7126, 0.673, 0.6416, 0.7089, 0.6128, 0.7666, 0.709, 0.7645, 0.7105, 0.7089, 0.6128, 0.7645, 0.7105, 0.6895, 0.6255, 0.7303, 0.6041, 0.769, 0.7079, 0.7666, 0.709, 0.7303, 0.6041, 0.7666, 0.709, 0.7089, 0.6128, 0.753, 0.5997, 0.7715, 0.7075, 0.769, 0.7079, 0.753, 0.5997, 0.769, 0.7079, 0.7303, 0.6041, 0.7759, 0.5997, 0.7741, 0.7075, 0.7715, 0.7075, 0.7759, 0.5997, 0.7715, 0.7075, 0.753, 0.5997, 0.7983, 0.6039, 0.7767, 0.7082, 0.7741, 0.7075, 0.7983, 0.6039, 0.7741, 0.7075, 0.7759, 0.5997, 0.8194, 0.6122, 0.779, 0.7093, 0.7767, 0.7082, 0.8194, 0.6122, 0.7767, 0.7082, 0.7983, 0.6039, 0.8386, 0.6241, 0.781, 0.7108, 0.779, 0.7093, 0.8386, 0.6241, 0.779, 0.7093, 0.8194, 0.6122, 0.8553, 0.6393, 0.7826, 0.7126, 0.781, 0.7108, 0.8553, 0.6393, 0.781, 0.7108, 0.8386, 0.6241, 0.8691, 0.6571, 0.7838, 0.7146, 0.7826, 0.7126, 0.8691, 0.6571, 0.7826, 0.7126, 0.8553, 0.6393, 0.8796, 0.6771, 0.7845, 0.7166, 0.7838, 0.7146, 0.8796, 0.6771, 0.7838, 0.7146, 0.8691, 0.6571, 0.8867, 0.6988, 0.7848, 0.7186, 0.7845, 0.7166, 0.8867, 0.6988, 0.7845, 0.7166, 0.8796, 0.6771, 0.89, 0.7219, 0.7847, 0.7206, 0.7848, 0.7186, 0.89, 0.7219, 0.7848, 0.7186, 0.8867, 0.6988, 0.8893, 0.7457, 0.7842, 0.7224, 0.7847, 0.7206, 0.8893, 0.7457, 0.7847, 0.7206, 0.89, 0.7219, 0.8402, 0.7478, 0.7834, 0.7239, 0.7842, 0.7224, 0.8402, 0.7478, 0.7842, 0.7224, 0.8893, 0.7457, 0.8163, 0.7467, 0.7825, 0.7251, 0.7834, 0.7239, 0.8163, 0.7467, 0.7834, 0.7239, 0.8402, 0.7478, 0.8015, 0.7441, 0.7816, 0.7258, 0.7825, 0.7251, 0.8015, 0.7441, 0.7825, 0.7251, 0.8163, 0.7467, 0.7833, 0.7396, 0.7807, 0.7262, 0.7816, 0.7258, 0.7833, 0.7396, 0.7816, 0.7258, 0.8015, 0.7441, 0.7809, 0.7457, 0.7794, 0.7265, 0.7833, 0.7396, 0.7794, 0.7265, 0.7807, 0.7262, 0.7833, 0.7396, 0.7768, 0.7551, 0.7776, 0.7271, 0.7809, 0.7457, 0.7776, 0.7271, 0.7794, 0.7265, 0.7809, 0.7457, 0.7701, 0.7536, 0.7752, 0.7277, 0.7768, 0.7551, 0.7752, 0.7277, 0.7776, 0.7271, 0.7768, 0.7551, 0.7638, 0.7574, 0.7727, 0.7281, 0.7701, 0.7536, 0.7727, 0.7281, 0.7752, 0.7277, 0.7701, 0.7536, 0.7574, 0.7571, 0.7705, 0.7282, 0.7638, 0.7574, 0.7705, 0.7282, 0.7727, 0.7281, 0.7638, 0.7574, 0.674, 0.8759, 0.6455, 0.8889, 0.6452, 0.8826, 0.674, 0.8759, 0.6452, 0.8826, 0.6742, 0.8737, 0.649, 0.8764, 0.6746, 0.8713, 0.6742, 0.8737, 0.649, 0.8764, 0.6742, 0.8737, 0.6452, 0.8826, 0.6474, 0.8697, 0.6752, 0.8689, 0.6746, 0.8713, 0.6474, 0.8697, 0.6746, 0.8713, 0.649, 0.8764, 0.6567, 0.8656, 0.6757, 0.8671, 0.6752, 0.8689, 0.6567, 0.8656, 0.6752, 0.8689, 0.6474, 0.8697, 0.6627, 0.8632, 0.676, 0.8659, 0.6757, 0.8671, 0.6627, 0.8632, 0.6757, 0.8671, 0.6567, 0.8656, 0.6583, 0.8453, 0.6764, 0.865, 0.6627, 0.8632, 0.6764, 0.865, 0.676, 0.8659, 0.6627, 0.8632, 0.6557, 0.8307, 0.6771, 0.8641, 0.6583, 0.8453, 0.6771, 0.8641, 0.6764, 0.865, 0.6583, 0.8453, 0.6546, 0.807, 0.6782, 0.8632, 0.6557, 0.8307, 0.6782, 0.8632, 0.6771, 0.8641, 0.6557, 0.8307, 0.6565, 0.7581, 0.6798, 0.8624, 0.6546, 0.807, 0.6798, 0.8624, 0.6782, 0.8632, 0.6546, 0.807, 0.6802, 0.7574, 0.6815, 0.8619, 0.6565, 0.7581, 0.6815, 0.8619, 0.6798, 0.8624, 0.6565, 0.7581, 0.7031, 0.7607, 0.6834, 0.8618, 0.6802, 0.7574, 0.6834, 0.8618, 0.6815, 0.8619, 0.6802, 0.7574, 0.7247, 0.7676, 0.6855, 0.8621, 0.7031, 0.7607, 0.6855, 0.8621, 0.6834, 0.8618, 0.7031, 0.7607, 0.7445, 0.7781, 0.6875, 0.8629, 0.7247, 0.7676, 0.6875, 0.8629, 0.6855, 0.8621, 0.7247, 0.7676, 0.7622, 0.7918, 0.6895, 0.8641, 0.7445, 0.7781, 0.6895, 0.8641, 0.6875, 0.8629, 0.7445, 0.7781, 0.7772, 0.8084, 0.6912, 0.8657, 0.7622, 0.7918, 0.6912, 0.8657, 0.6895, 0.8641, 0.7622, 0.7918, 0.7891, 0.8273, 0.6927, 0.8677, 0.7772, 0.8084, 0.6927, 0.8677, 0.6912, 0.8657, 0.7772, 0.8084, 0.7973, 0.8483, 0.6938, 0.8699, 0.7891, 0.8273, 0.6938, 0.8699, 0.6927, 0.8677, 0.7891, 0.8273, 0.8016, 0.8705, 0.6944, 0.8725, 0.7973, 0.8483, 0.6944, 0.8725, 0.6938, 0.8699, 0.7973, 0.8483, 0.8016, 0.8933, 0.6945, 0.875, 0.8016, 0.8705, 0.6945, 0.875, 0.6944, 0.8725, 0.8016, 0.8705, 0.7972, 0.9158, 0.6941, 0.8774, 0.8016, 0.8933, 0.6941, 0.8774, 0.6945, 0.875, 0.8016, 0.8933, 0.7885, 0.937, 0.693, 0.8798, 0.7972, 0.9158, 0.693, 0.8798, 0.6941, 0.8774, 0.7972, 0.9158, 0.7759, 0.9562, 0.6915, 0.8818, 0.7885, 0.937, 0.6915, 0.8818, 0.693, 0.8798, 0.7885, 0.937, 0.7599, 0.9725, 0.6895, 0.8835, 0.7759, 0.9562, 0.6895, 0.8835, 0.6915, 0.8818, 0.7759, 0.9562, 0.7414, 0.9853, 0.6872, 0.8847, 0.7599, 0.9725, 0.6872, 0.8847, 0.6895, 0.8835, 0.7599, 0.9725, 0.7207, 0.9943, 0.6845, 0.8851, 0.6872, 0.8847, 0.7207, 0.9943, 0.6872, 0.8847, 0.7414, 0.9853, 0.6986, 0.9992, 0.6818, 0.8849, 0.6845, 0.8851, 0.6986, 0.9992, 0.6845, 0.8851, 0.7207, 0.9943, 0.6763, 1.0, 0.6792, 0.8841, 0.6818, 0.8849, 0.6763, 1.0, 0.6818, 0.8849, 0.6986, 0.9992, 0.6549, 0.9969, 0.6776, 0.8832, 0.6792, 0.8841, 0.6549, 0.9969, 0.6792, 0.8841, 0.6763, 1.0, 0.652, 0.9075, 0.6763, 0.8819, 0.6776, 0.8832, 0.652, 0.9075, 0.6776, 0.8832, 0.6549, 0.9969, 0.6489, 0.9016, 0.6751, 0.8801, 0.6763, 0.8819, 0.6489, 0.9016, 0.6763, 0.8819, 0.652, 0.9075, 0.6467, 0.8953, 0.6743, 0.8781, 0.6751, 0.8801, 0.6467, 0.8953, 0.6751, 0.8801, 0.6489, 0.9016, 0.6455, 0.8889, 0.674, 0.8759, 0.6743, 0.8781, 0.6455, 0.8889, 0.6743, 0.8781, 0.6467, 0.8953, 0.619, 0.0, 0.7113, 0.003391, 0.7113, 0.1089, 0.619, 0.0, 0.7113, 0.1089, 0.619, 0.1123, 0.7113, 0.003391, 0.774, 0.01653, 0.774, 0.09573, 0.7113, 0.003391, 0.774, 0.09573, 0.7113, 0.1089, 0.7948, 0.02287, 0.7948, 0.08939, 0.774, 0.09573, 0.7948, 0.02287, 0.774, 0.09573, 0.774, 0.01653])
me_cube.materials.append(mat_material)
me_cube.materials.append(mat_material_001)
me_cube.materials.append(mat_material_002)
me_cube.use_remesh_preserve_volume = False
me_cube.use_remesh_preserve_attributes = False
me_cube.use_mirror_x = True
me_cube.update()

# ---- objects
ob_point_003 = bpy.data.objects.new('Point.003', light_point_003)
ob_point_002 = bpy.data.objects.new('Point.002', light_point_002)
ob_point_001 = bpy.data.objects.new('Point.001', light_point_001)
ob_point = bpy.data.objects.new('Point', light_point)
ob_lamp_001 = bpy.data.objects.new('Lamp.001', light_lamp_001)
ob_cube = bpy.data.objects.new('Cube', me_cube)
ob_lamp = bpy.data.objects.new('Lamp', light_lamp)
ob_camera = bpy.data.objects.new('Camera', cam_camera)

# ---- transforms, parenting, visibility, modifiers, constraints
ob_point_003.location = (-0.4842, -0.198, 0.3065)
ob_point_003.scale = (1.415, 1.415, 1.415)
ob_point_003.lineart.crease_threshold = 0.0
ob_point_002.location = (0.4841, -0.198, 0.3065)
ob_point_002.scale = (1.415, 1.415, 1.415)
ob_point_002.lineart.crease_threshold = 0.0
ob_point_001.location = (0.342, -1.055, 0.3478)
ob_point_001.lineart.crease_threshold = 0.0
ob_point.location = (-0.3421, -1.055, 0.3478)
ob_point.lineart.crease_threshold = 0.0
ob_lamp_001.location = (-0.2191, 2.161, -5.474)
ob_lamp_001.rotation_euler = (3.142, 0.0, 0.0)
ob_lamp_001.lock_rotations_4d = False
ob_lamp_001.empty_display_type = 'ARROWS'
ob_lamp_001.color = (0.0, 0.0, 0.0, 0.0)
ob_lamp_001.lineart.crease_threshold = 0.0
ob_cube.location = (0.0, 0.0, 0.0)
ob_cube.lock_rotations_4d = False
ob_cube.empty_display_type = 'ARROWS'
ob_cube.lineart.crease_threshold = 0.0
ob_cube.use_mesh_mirror_x = True
_vg = ob_cube.vertex_groups.new(name='turbines')
ob_lamp.location = (-0.2191, 12.27, 5.904)
ob_lamp.lock_rotations_4d = False
ob_lamp.empty_display_type = 'ARROWS'
ob_lamp.color = (0.0, 0.0, 0.0, 0.0)
ob_lamp.lineart.crease_threshold = 0.0
ob_camera.location = (-0.6348, 10.03, 2.325)
ob_camera.rotation_euler = (1.291, 0.009917, 3.147)
ob_camera.lock_rotations_4d = False
ob_camera.empty_display_type = 'ARROWS'
ob_camera.color = (0.0, 0.0, 0.0, 0.0)
ob_camera.display_type = 'WIRE'
ob_camera.lineart.crease_threshold = 0.0

# ---- collection membership
col_collection_1.objects.link(ob_point_003)
col_collection_1.objects.link(ob_point_002)
col_collection_1.objects.link(ob_point_001)
col_collection_1.objects.link(ob_point)
col_collection_1.objects.link(ob_lamp_001)
col_collection_1.objects.link(ob_cube)
col_collection_1.objects.link(ob_lamp)
col_collection_1.objects.link(ob_camera)

# ---- scene / render settings (as saved in the file)
scene.camera = ob_camera
scene.frame_start = 1; scene.frame_end = 250; scene.frame_set(0)
scene.render.engine = 'BLENDER_EEVEE_NEXT'
scene.render.image_settings.compression = 90
scene.render.dither_intensity = 0.0
scene.render.bake_margin = 2
scene.render.bake_bias = 0.0
scene.cycles.use_denoising = False
scene.cycles.samples = 10
scene.cycles.sampling_pattern = 'TABULATED_SOBOL'
scene.cycles.light_sampling_threshold = 0.0
scene.cycles.use_adaptive_sampling = False
scene.cycles.use_light_tree = False
scene.cycles.blur_glossy = 0.0
scene.cycles.volume_bounces = 1
scene.cycles.pixel_filter_type = 'GAUSSIAN'
scene.cycles.sample_clamp_indirect = 0.0
scene.view_settings.view_transform = 'Standard'
bpy.context.view_layer.update()
